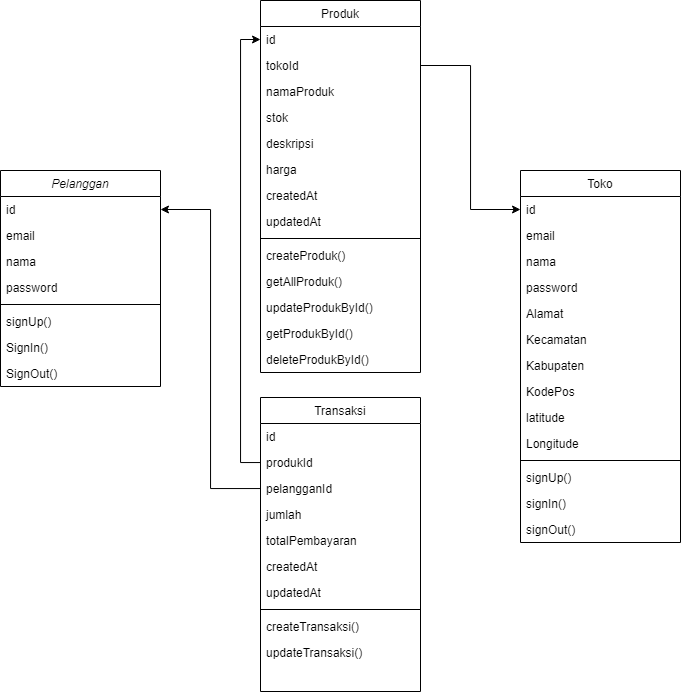

The diagram above was exported from draw.io. Its source (the exported page's mxGraphModel, read from the mxfile embedded in the PNG):
<mxGraphModel dx="2145" dy="551" grid="1" gridSize="10" guides="1" tooltips="1" connect="1" arrows="1" fold="1" page="1" pageScale="1" pageWidth="827" pageHeight="1169" math="0" shadow="0">
  <root>
    <mxCell id="WIyWlLk6GJQsqaUBKTNV-0" />
    <mxCell id="WIyWlLk6GJQsqaUBKTNV-1" parent="WIyWlLk6GJQsqaUBKTNV-0" />
    <mxCell id="zkfFHV4jXpPFQw0GAbJ--0" value="Pelanggan" style="swimlane;fontStyle=2;align=center;verticalAlign=top;childLayout=stackLayout;horizontal=1;startSize=26;horizontalStack=0;resizeParent=1;resizeLast=0;collapsible=1;marginBottom=0;rounded=0;shadow=0;strokeWidth=1;" parent="WIyWlLk6GJQsqaUBKTNV-1" vertex="1">
      <mxGeometry x="-30" y="210" width="160" height="216" as="geometry">
        <mxRectangle x="230" y="140" width="160" height="26" as="alternateBounds" />
      </mxGeometry>
    </mxCell>
    <mxCell id="zkfFHV4jXpPFQw0GAbJ--1" value="id" style="text;align=left;verticalAlign=top;spacingLeft=4;spacingRight=4;overflow=hidden;rotatable=0;points=[[0,0.5],[1,0.5]];portConstraint=eastwest;" parent="zkfFHV4jXpPFQw0GAbJ--0" vertex="1">
      <mxGeometry y="26" width="160" height="26" as="geometry" />
    </mxCell>
    <mxCell id="zkfFHV4jXpPFQw0GAbJ--2" value="email" style="text;align=left;verticalAlign=top;spacingLeft=4;spacingRight=4;overflow=hidden;rotatable=0;points=[[0,0.5],[1,0.5]];portConstraint=eastwest;rounded=0;shadow=0;html=0;" parent="zkfFHV4jXpPFQw0GAbJ--0" vertex="1">
      <mxGeometry y="52" width="160" height="26" as="geometry" />
    </mxCell>
    <mxCell id="QebdOK778C2zV82nACvm-0" value="nama" style="text;align=left;verticalAlign=top;spacingLeft=4;spacingRight=4;overflow=hidden;rotatable=0;points=[[0,0.5],[1,0.5]];portConstraint=eastwest;rounded=0;shadow=0;html=0;" vertex="1" parent="zkfFHV4jXpPFQw0GAbJ--0">
      <mxGeometry y="78" width="160" height="26" as="geometry" />
    </mxCell>
    <mxCell id="zkfFHV4jXpPFQw0GAbJ--3" value="password" style="text;align=left;verticalAlign=top;spacingLeft=4;spacingRight=4;overflow=hidden;rotatable=0;points=[[0,0.5],[1,0.5]];portConstraint=eastwest;rounded=0;shadow=0;html=0;" parent="zkfFHV4jXpPFQw0GAbJ--0" vertex="1">
      <mxGeometry y="104" width="160" height="26" as="geometry" />
    </mxCell>
    <mxCell id="zkfFHV4jXpPFQw0GAbJ--4" value="" style="line;html=1;strokeWidth=1;align=left;verticalAlign=middle;spacingTop=-1;spacingLeft=3;spacingRight=3;rotatable=0;labelPosition=right;points=[];portConstraint=eastwest;" parent="zkfFHV4jXpPFQw0GAbJ--0" vertex="1">
      <mxGeometry y="130" width="160" height="8" as="geometry" />
    </mxCell>
    <mxCell id="zkfFHV4jXpPFQw0GAbJ--5" value="signUp()" style="text;align=left;verticalAlign=top;spacingLeft=4;spacingRight=4;overflow=hidden;rotatable=0;points=[[0,0.5],[1,0.5]];portConstraint=eastwest;" parent="zkfFHV4jXpPFQw0GAbJ--0" vertex="1">
      <mxGeometry y="138" width="160" height="26" as="geometry" />
    </mxCell>
    <mxCell id="QebdOK778C2zV82nACvm-30" value="SignIn()" style="text;align=left;verticalAlign=top;spacingLeft=4;spacingRight=4;overflow=hidden;rotatable=0;points=[[0,0.5],[1,0.5]];portConstraint=eastwest;" vertex="1" parent="zkfFHV4jXpPFQw0GAbJ--0">
      <mxGeometry y="164" width="160" height="26" as="geometry" />
    </mxCell>
    <mxCell id="QebdOK778C2zV82nACvm-31" value="SignOut()" style="text;align=left;verticalAlign=top;spacingLeft=4;spacingRight=4;overflow=hidden;rotatable=0;points=[[0,0.5],[1,0.5]];portConstraint=eastwest;" vertex="1" parent="zkfFHV4jXpPFQw0GAbJ--0">
      <mxGeometry y="190" width="160" height="26" as="geometry" />
    </mxCell>
    <mxCell id="zkfFHV4jXpPFQw0GAbJ--17" value="Toko" style="swimlane;fontStyle=0;align=center;verticalAlign=top;childLayout=stackLayout;horizontal=1;startSize=26;horizontalStack=0;resizeParent=1;resizeLast=0;collapsible=1;marginBottom=0;rounded=0;shadow=0;strokeWidth=1;" parent="WIyWlLk6GJQsqaUBKTNV-1" vertex="1">
      <mxGeometry x="490" y="210" width="160" height="372" as="geometry">
        <mxRectangle x="550" y="140" width="160" height="26" as="alternateBounds" />
      </mxGeometry>
    </mxCell>
    <mxCell id="zkfFHV4jXpPFQw0GAbJ--18" value="id " style="text;align=left;verticalAlign=top;spacingLeft=4;spacingRight=4;overflow=hidden;rotatable=0;points=[[0,0.5],[1,0.5]];portConstraint=eastwest;" parent="zkfFHV4jXpPFQw0GAbJ--17" vertex="1">
      <mxGeometry y="26" width="160" height="26" as="geometry" />
    </mxCell>
    <mxCell id="zkfFHV4jXpPFQw0GAbJ--19" value="email" style="text;align=left;verticalAlign=top;spacingLeft=4;spacingRight=4;overflow=hidden;rotatable=0;points=[[0,0.5],[1,0.5]];portConstraint=eastwest;rounded=0;shadow=0;html=0;" parent="zkfFHV4jXpPFQw0GAbJ--17" vertex="1">
      <mxGeometry y="52" width="160" height="26" as="geometry" />
    </mxCell>
    <mxCell id="zkfFHV4jXpPFQw0GAbJ--20" value="nama" style="text;align=left;verticalAlign=top;spacingLeft=4;spacingRight=4;overflow=hidden;rotatable=0;points=[[0,0.5],[1,0.5]];portConstraint=eastwest;rounded=0;shadow=0;html=0;" parent="zkfFHV4jXpPFQw0GAbJ--17" vertex="1">
      <mxGeometry y="78" width="160" height="26" as="geometry" />
    </mxCell>
    <mxCell id="zkfFHV4jXpPFQw0GAbJ--21" value="password" style="text;align=left;verticalAlign=top;spacingLeft=4;spacingRight=4;overflow=hidden;rotatable=0;points=[[0,0.5],[1,0.5]];portConstraint=eastwest;rounded=0;shadow=0;html=0;" parent="zkfFHV4jXpPFQw0GAbJ--17" vertex="1">
      <mxGeometry y="104" width="160" height="26" as="geometry" />
    </mxCell>
    <mxCell id="zkfFHV4jXpPFQw0GAbJ--22" value="Alamat" style="text;align=left;verticalAlign=top;spacingLeft=4;spacingRight=4;overflow=hidden;rotatable=0;points=[[0,0.5],[1,0.5]];portConstraint=eastwest;rounded=0;shadow=0;html=0;" parent="zkfFHV4jXpPFQw0GAbJ--17" vertex="1">
      <mxGeometry y="130" width="160" height="26" as="geometry" />
    </mxCell>
    <mxCell id="QebdOK778C2zV82nACvm-2" value="Kecamatan" style="text;align=left;verticalAlign=top;spacingLeft=4;spacingRight=4;overflow=hidden;rotatable=0;points=[[0,0.5],[1,0.5]];portConstraint=eastwest;rounded=0;shadow=0;html=0;" vertex="1" parent="zkfFHV4jXpPFQw0GAbJ--17">
      <mxGeometry y="156" width="160" height="26" as="geometry" />
    </mxCell>
    <mxCell id="QebdOK778C2zV82nACvm-3" value="Kabupaten" style="text;align=left;verticalAlign=top;spacingLeft=4;spacingRight=4;overflow=hidden;rotatable=0;points=[[0,0.5],[1,0.5]];portConstraint=eastwest;rounded=0;shadow=0;html=0;" vertex="1" parent="zkfFHV4jXpPFQw0GAbJ--17">
      <mxGeometry y="182" width="160" height="26" as="geometry" />
    </mxCell>
    <mxCell id="zkfFHV4jXpPFQw0GAbJ--24" value="KodePos" style="text;align=left;verticalAlign=top;spacingLeft=4;spacingRight=4;overflow=hidden;rotatable=0;points=[[0,0.5],[1,0.5]];portConstraint=eastwest;" parent="zkfFHV4jXpPFQw0GAbJ--17" vertex="1">
      <mxGeometry y="208" width="160" height="26" as="geometry" />
    </mxCell>
    <mxCell id="QebdOK778C2zV82nACvm-34" value="latitude" style="text;align=left;verticalAlign=top;spacingLeft=4;spacingRight=4;overflow=hidden;rotatable=0;points=[[0,0.5],[1,0.5]];portConstraint=eastwest;rounded=0;shadow=0;html=0;" vertex="1" parent="zkfFHV4jXpPFQw0GAbJ--17">
      <mxGeometry y="234" width="160" height="26" as="geometry" />
    </mxCell>
    <mxCell id="QebdOK778C2zV82nACvm-35" value="Longitude&#10;" style="text;align=left;verticalAlign=top;spacingLeft=4;spacingRight=4;overflow=hidden;rotatable=0;points=[[0,0.5],[1,0.5]];portConstraint=eastwest;rounded=0;shadow=0;html=0;" vertex="1" parent="zkfFHV4jXpPFQw0GAbJ--17">
      <mxGeometry y="260" width="160" height="26" as="geometry" />
    </mxCell>
    <mxCell id="zkfFHV4jXpPFQw0GAbJ--23" value="" style="line;html=1;strokeWidth=1;align=left;verticalAlign=middle;spacingTop=-1;spacingLeft=3;spacingRight=3;rotatable=0;labelPosition=right;points=[];portConstraint=eastwest;" parent="zkfFHV4jXpPFQw0GAbJ--17" vertex="1">
      <mxGeometry y="286" width="160" height="8" as="geometry" />
    </mxCell>
    <mxCell id="zkfFHV4jXpPFQw0GAbJ--25" value="signUp()" style="text;align=left;verticalAlign=top;spacingLeft=4;spacingRight=4;overflow=hidden;rotatable=0;points=[[0,0.5],[1,0.5]];portConstraint=eastwest;" parent="zkfFHV4jXpPFQw0GAbJ--17" vertex="1">
      <mxGeometry y="294" width="160" height="26" as="geometry" />
    </mxCell>
    <mxCell id="QebdOK778C2zV82nACvm-1" value="signIn()" style="text;align=left;verticalAlign=top;spacingLeft=4;spacingRight=4;overflow=hidden;rotatable=0;points=[[0,0.5],[1,0.5]];portConstraint=eastwest;" vertex="1" parent="zkfFHV4jXpPFQw0GAbJ--17">
      <mxGeometry y="320" width="160" height="26" as="geometry" />
    </mxCell>
    <mxCell id="QebdOK778C2zV82nACvm-33" value="signOut()" style="text;align=left;verticalAlign=top;spacingLeft=4;spacingRight=4;overflow=hidden;rotatable=0;points=[[0,0.5],[1,0.5]];portConstraint=eastwest;" vertex="1" parent="zkfFHV4jXpPFQw0GAbJ--17">
      <mxGeometry y="346" width="160" height="26" as="geometry" />
    </mxCell>
    <mxCell id="QebdOK778C2zV82nACvm-4" value="Produk" style="swimlane;fontStyle=0;align=center;verticalAlign=top;childLayout=stackLayout;horizontal=1;startSize=26;horizontalStack=0;resizeParent=1;resizeLast=0;collapsible=1;marginBottom=0;rounded=0;shadow=0;strokeWidth=1;" vertex="1" parent="WIyWlLk6GJQsqaUBKTNV-1">
      <mxGeometry x="230" y="40" width="160" height="372" as="geometry">
        <mxRectangle x="550" y="140" width="160" height="26" as="alternateBounds" />
      </mxGeometry>
    </mxCell>
    <mxCell id="QebdOK778C2zV82nACvm-5" value="id " style="text;align=left;verticalAlign=top;spacingLeft=4;spacingRight=4;overflow=hidden;rotatable=0;points=[[0,0.5],[1,0.5]];portConstraint=eastwest;" vertex="1" parent="QebdOK778C2zV82nACvm-4">
      <mxGeometry y="26" width="160" height="26" as="geometry" />
    </mxCell>
    <mxCell id="QebdOK778C2zV82nACvm-6" value="tokoId" style="text;align=left;verticalAlign=top;spacingLeft=4;spacingRight=4;overflow=hidden;rotatable=0;points=[[0,0.5],[1,0.5]];portConstraint=eastwest;rounded=0;shadow=0;html=0;" vertex="1" parent="QebdOK778C2zV82nACvm-4">
      <mxGeometry y="52" width="160" height="26" as="geometry" />
    </mxCell>
    <mxCell id="QebdOK778C2zV82nACvm-7" value="namaProduk" style="text;align=left;verticalAlign=top;spacingLeft=4;spacingRight=4;overflow=hidden;rotatable=0;points=[[0,0.5],[1,0.5]];portConstraint=eastwest;rounded=0;shadow=0;html=0;" vertex="1" parent="QebdOK778C2zV82nACvm-4">
      <mxGeometry y="78" width="160" height="26" as="geometry" />
    </mxCell>
    <mxCell id="QebdOK778C2zV82nACvm-8" value="stok" style="text;align=left;verticalAlign=top;spacingLeft=4;spacingRight=4;overflow=hidden;rotatable=0;points=[[0,0.5],[1,0.5]];portConstraint=eastwest;rounded=0;shadow=0;html=0;" vertex="1" parent="QebdOK778C2zV82nACvm-4">
      <mxGeometry y="104" width="160" height="26" as="geometry" />
    </mxCell>
    <mxCell id="QebdOK778C2zV82nACvm-9" value="deskripsi" style="text;align=left;verticalAlign=top;spacingLeft=4;spacingRight=4;overflow=hidden;rotatable=0;points=[[0,0.5],[1,0.5]];portConstraint=eastwest;rounded=0;shadow=0;html=0;" vertex="1" parent="QebdOK778C2zV82nACvm-4">
      <mxGeometry y="130" width="160" height="26" as="geometry" />
    </mxCell>
    <mxCell id="QebdOK778C2zV82nACvm-10" value="harga" style="text;align=left;verticalAlign=top;spacingLeft=4;spacingRight=4;overflow=hidden;rotatable=0;points=[[0,0.5],[1,0.5]];portConstraint=eastwest;rounded=0;shadow=0;html=0;" vertex="1" parent="QebdOK778C2zV82nACvm-4">
      <mxGeometry y="156" width="160" height="26" as="geometry" />
    </mxCell>
    <mxCell id="QebdOK778C2zV82nACvm-16" value="createdAt" style="text;align=left;verticalAlign=top;spacingLeft=4;spacingRight=4;overflow=hidden;rotatable=0;points=[[0,0.5],[1,0.5]];portConstraint=eastwest;rounded=0;shadow=0;html=0;" vertex="1" parent="QebdOK778C2zV82nACvm-4">
      <mxGeometry y="182" width="160" height="26" as="geometry" />
    </mxCell>
    <mxCell id="QebdOK778C2zV82nACvm-17" value="updatedAt" style="text;align=left;verticalAlign=top;spacingLeft=4;spacingRight=4;overflow=hidden;rotatable=0;points=[[0,0.5],[1,0.5]];portConstraint=eastwest;rounded=0;shadow=0;html=0;" vertex="1" parent="QebdOK778C2zV82nACvm-4">
      <mxGeometry y="208" width="160" height="26" as="geometry" />
    </mxCell>
    <mxCell id="QebdOK778C2zV82nACvm-13" value="" style="line;html=1;strokeWidth=1;align=left;verticalAlign=middle;spacingTop=-1;spacingLeft=3;spacingRight=3;rotatable=0;labelPosition=right;points=[];portConstraint=eastwest;" vertex="1" parent="QebdOK778C2zV82nACvm-4">
      <mxGeometry y="234" width="160" height="8" as="geometry" />
    </mxCell>
    <mxCell id="QebdOK778C2zV82nACvm-14" value="createProduk()" style="text;align=left;verticalAlign=top;spacingLeft=4;spacingRight=4;overflow=hidden;rotatable=0;points=[[0,0.5],[1,0.5]];portConstraint=eastwest;" vertex="1" parent="QebdOK778C2zV82nACvm-4">
      <mxGeometry y="242" width="160" height="26" as="geometry" />
    </mxCell>
    <mxCell id="QebdOK778C2zV82nACvm-15" value="getAllProduk()" style="text;align=left;verticalAlign=top;spacingLeft=4;spacingRight=4;overflow=hidden;rotatable=0;points=[[0,0.5],[1,0.5]];portConstraint=eastwest;" vertex="1" parent="QebdOK778C2zV82nACvm-4">
      <mxGeometry y="268" width="160" height="26" as="geometry" />
    </mxCell>
    <mxCell id="QebdOK778C2zV82nACvm-32" value="updateProdukById()" style="text;align=left;verticalAlign=top;spacingLeft=4;spacingRight=4;overflow=hidden;rotatable=0;points=[[0,0.5],[1,0.5]];portConstraint=eastwest;" vertex="1" parent="QebdOK778C2zV82nACvm-4">
      <mxGeometry y="294" width="160" height="26" as="geometry" />
    </mxCell>
    <mxCell id="QebdOK778C2zV82nACvm-36" value="getProdukById()" style="text;align=left;verticalAlign=top;spacingLeft=4;spacingRight=4;overflow=hidden;rotatable=0;points=[[0,0.5],[1,0.5]];portConstraint=eastwest;" vertex="1" parent="QebdOK778C2zV82nACvm-4">
      <mxGeometry y="320" width="160" height="26" as="geometry" />
    </mxCell>
    <mxCell id="QebdOK778C2zV82nACvm-37" value="deleteProdukById()" style="text;align=left;verticalAlign=top;spacingLeft=4;spacingRight=4;overflow=hidden;rotatable=0;points=[[0,0.5],[1,0.5]];portConstraint=eastwest;" vertex="1" parent="QebdOK778C2zV82nACvm-4">
      <mxGeometry y="346" width="160" height="26" as="geometry" />
    </mxCell>
    <mxCell id="QebdOK778C2zV82nACvm-18" value="Transaksi" style="swimlane;fontStyle=0;align=center;verticalAlign=top;childLayout=stackLayout;horizontal=1;startSize=26;horizontalStack=0;resizeParent=1;resizeLast=0;collapsible=1;marginBottom=0;rounded=0;shadow=0;strokeWidth=1;" vertex="1" parent="WIyWlLk6GJQsqaUBKTNV-1">
      <mxGeometry x="230" y="437" width="160" height="294" as="geometry">
        <mxRectangle x="550" y="140" width="160" height="26" as="alternateBounds" />
      </mxGeometry>
    </mxCell>
    <mxCell id="QebdOK778C2zV82nACvm-19" value="id " style="text;align=left;verticalAlign=top;spacingLeft=4;spacingRight=4;overflow=hidden;rotatable=0;points=[[0,0.5],[1,0.5]];portConstraint=eastwest;" vertex="1" parent="QebdOK778C2zV82nACvm-18">
      <mxGeometry y="26" width="160" height="26" as="geometry" />
    </mxCell>
    <mxCell id="QebdOK778C2zV82nACvm-20" value="produkId" style="text;align=left;verticalAlign=top;spacingLeft=4;spacingRight=4;overflow=hidden;rotatable=0;points=[[0,0.5],[1,0.5]];portConstraint=eastwest;rounded=0;shadow=0;html=0;" vertex="1" parent="QebdOK778C2zV82nACvm-18">
      <mxGeometry y="52" width="160" height="26" as="geometry" />
    </mxCell>
    <mxCell id="QebdOK778C2zV82nACvm-21" value="pelangganId" style="text;align=left;verticalAlign=top;spacingLeft=4;spacingRight=4;overflow=hidden;rotatable=0;points=[[0,0.5],[1,0.5]];portConstraint=eastwest;rounded=0;shadow=0;html=0;" vertex="1" parent="QebdOK778C2zV82nACvm-18">
      <mxGeometry y="78" width="160" height="26" as="geometry" />
    </mxCell>
    <mxCell id="QebdOK778C2zV82nACvm-22" value="jumlah" style="text;align=left;verticalAlign=top;spacingLeft=4;spacingRight=4;overflow=hidden;rotatable=0;points=[[0,0.5],[1,0.5]];portConstraint=eastwest;rounded=0;shadow=0;html=0;" vertex="1" parent="QebdOK778C2zV82nACvm-18">
      <mxGeometry y="104" width="160" height="26" as="geometry" />
    </mxCell>
    <mxCell id="QebdOK778C2zV82nACvm-24" value="totalPembayaran" style="text;align=left;verticalAlign=top;spacingLeft=4;spacingRight=4;overflow=hidden;rotatable=0;points=[[0,0.5],[1,0.5]];portConstraint=eastwest;rounded=0;shadow=0;html=0;" vertex="1" parent="QebdOK778C2zV82nACvm-18">
      <mxGeometry y="130" width="160" height="26" as="geometry" />
    </mxCell>
    <mxCell id="QebdOK778C2zV82nACvm-25" value="createdAt" style="text;align=left;verticalAlign=top;spacingLeft=4;spacingRight=4;overflow=hidden;rotatable=0;points=[[0,0.5],[1,0.5]];portConstraint=eastwest;rounded=0;shadow=0;html=0;" vertex="1" parent="QebdOK778C2zV82nACvm-18">
      <mxGeometry y="156" width="160" height="26" as="geometry" />
    </mxCell>
    <mxCell id="QebdOK778C2zV82nACvm-26" value="updatedAt" style="text;align=left;verticalAlign=top;spacingLeft=4;spacingRight=4;overflow=hidden;rotatable=0;points=[[0,0.5],[1,0.5]];portConstraint=eastwest;rounded=0;shadow=0;html=0;" vertex="1" parent="QebdOK778C2zV82nACvm-18">
      <mxGeometry y="182" width="160" height="26" as="geometry" />
    </mxCell>
    <mxCell id="QebdOK778C2zV82nACvm-27" value="" style="line;html=1;strokeWidth=1;align=left;verticalAlign=middle;spacingTop=-1;spacingLeft=3;spacingRight=3;rotatable=0;labelPosition=right;points=[];portConstraint=eastwest;" vertex="1" parent="QebdOK778C2zV82nACvm-18">
      <mxGeometry y="208" width="160" height="8" as="geometry" />
    </mxCell>
    <mxCell id="QebdOK778C2zV82nACvm-28" value="createTransaksi()" style="text;align=left;verticalAlign=top;spacingLeft=4;spacingRight=4;overflow=hidden;rotatable=0;points=[[0,0.5],[1,0.5]];portConstraint=eastwest;" vertex="1" parent="QebdOK778C2zV82nACvm-18">
      <mxGeometry y="216" width="160" height="26" as="geometry" />
    </mxCell>
    <mxCell id="QebdOK778C2zV82nACvm-29" value="updateTransaksi()" style="text;align=left;verticalAlign=top;spacingLeft=4;spacingRight=4;overflow=hidden;rotatable=0;points=[[0,0.5],[1,0.5]];portConstraint=eastwest;" vertex="1" parent="QebdOK778C2zV82nACvm-18">
      <mxGeometry y="242" width="160" height="26" as="geometry" />
    </mxCell>
    <mxCell id="QebdOK778C2zV82nACvm-38" style="edgeStyle=orthogonalEdgeStyle;rounded=0;orthogonalLoop=1;jettySize=auto;html=1;entryX=0;entryY=0.5;entryDx=0;entryDy=0;" edge="1" parent="WIyWlLk6GJQsqaUBKTNV-1" source="QebdOK778C2zV82nACvm-6" target="zkfFHV4jXpPFQw0GAbJ--18">
      <mxGeometry relative="1" as="geometry" />
    </mxCell>
    <mxCell id="QebdOK778C2zV82nACvm-39" style="edgeStyle=orthogonalEdgeStyle;rounded=0;orthogonalLoop=1;jettySize=auto;html=1;entryX=0;entryY=0.5;entryDx=0;entryDy=0;" edge="1" parent="WIyWlLk6GJQsqaUBKTNV-1" source="QebdOK778C2zV82nACvm-20" target="QebdOK778C2zV82nACvm-5">
      <mxGeometry relative="1" as="geometry" />
    </mxCell>
    <mxCell id="QebdOK778C2zV82nACvm-40" style="edgeStyle=orthogonalEdgeStyle;rounded=0;orthogonalLoop=1;jettySize=auto;html=1;entryX=1;entryY=0.5;entryDx=0;entryDy=0;" edge="1" parent="WIyWlLk6GJQsqaUBKTNV-1" source="QebdOK778C2zV82nACvm-21" target="zkfFHV4jXpPFQw0GAbJ--1">
      <mxGeometry relative="1" as="geometry" />
    </mxCell>
  </root>
</mxGraphModel>